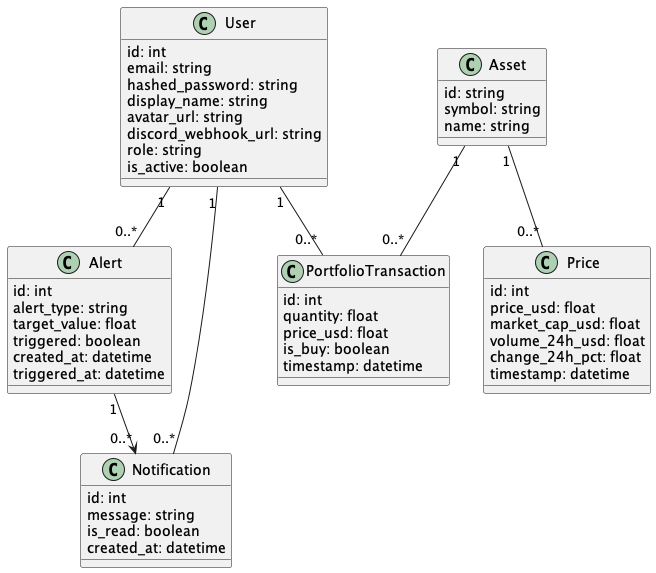

The diagram above was rendered by PlantUML. Its source (embedded in the PNG):
@startuml

class User {
  id: int
  email: string
  hashed_password: string
  display_name: string
  avatar_url: string
  discord_webhook_url: string
  role: string
  is_active: boolean
}

class Asset {
  id: string
  symbol: string
  name: string
}

class Price {
  id: int
  price_usd: float
  market_cap_usd: float
  volume_24h_usd: float
  change_24h_pct: float
  timestamp: datetime
}

class PortfolioTransaction {
  id: int
  quantity: float
  price_usd: float
  is_buy: boolean
  timestamp: datetime
}

class Alert {
  id: int
  alert_type: string
  target_value: float
  triggered: boolean
  created_at: datetime
  triggered_at: datetime
}

class Notification {
  id: int
  message: string
  is_read: boolean
  created_at: datetime
}

User "1" -- "0..*" PortfolioTransaction
User "1" -- "0..*" Alert
User "1" -- "0..*" Notification
Asset "1" -- "0..*" Price
Asset "1" -- "0..*" PortfolioTransaction
Alert "1" --> "0..*" Notification

@enduml